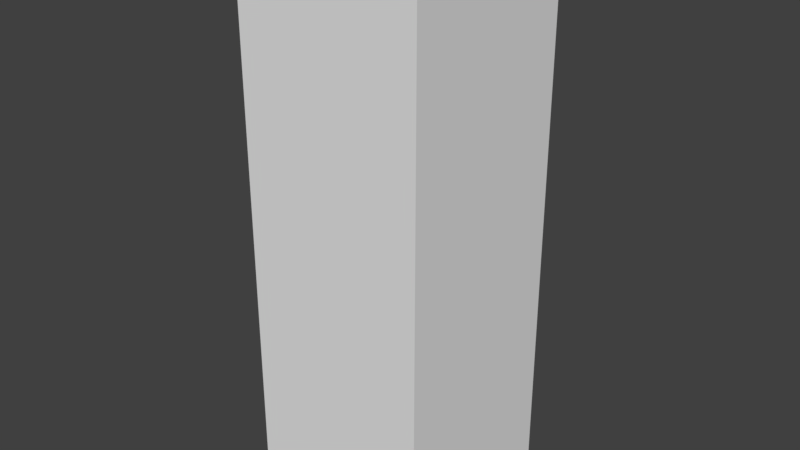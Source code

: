 # Source: IndoorPillar.blend  (saved by Blender 2.79.0; exported with 4.5.12 LTS)
import bpy
from mathutils import Matrix  # noqa: F401  (used for matrix-valued properties, if any)

bpy.ops.wm.read_factory_settings(use_empty=True)
scene = bpy.context.scene
scene.name = 'Scene'

# ---- collections
col_collection_1 = bpy.data.collections.new('Collection 1'); scene.collection.children.link(col_collection_1)

# ---- materials (node trees are filled in below, after node groups)
mat_material = bpy.data.materials.new('Material')
mat_material.alpha_threshold = 0.0
mat_material.use_transparent_shadow = False
mat_material.roughness = 0.5
mat_material.line_color = (0.0, 0.0, 0.0, 1.0)

# ---- material node trees

# ---- world
world_world = bpy.data.worlds.new('World'); scene.world = world_world
world_world.color = (0.05088, 0.05088, 0.05088)
world_world.use_sun_shadow = False
world_world.sun_shadow_jitter_overblur = 0.0
world_world.cycles.sampling_method = 'MANUAL'

# ---- meshes
me_cube = bpy.data.meshes.new('Cube')
me_cube.from_pydata([(0.2, 0.2, 0.0), (0.2, -0.2, 0.0), (-0.2, -0.2, 0.0), (-0.2, 0.2, 0.0), (0.2, 0.2, 1.2), (0.2, -0.2, 1.2), (-0.2, -0.2, 1.2), (-0.2, 0.2, 1.2)], [], [(0, 1, 2, 3), (4, 7, 6, 5), (0, 4, 5, 1), (1, 5, 6, 2), (2, 6, 7, 3), (4, 0, 3, 7)])
me_cube.materials.append(mat_material)
me_cube.use_remesh_preserve_volume = False
me_cube.use_remesh_preserve_attributes = False
me_cube.use_mirror_vertex_groups = False
me_cube.update()

# ---- objects
ob_cube = bpy.data.objects.new('Cube', me_cube)

# ---- transforms, parenting, visibility, modifiers, constraints
ob_cube.location = (0.0, 0.0, 0.0)
ob_cube.lock_rotations_4d = False
ob_cube.empty_display_type = 'ARROWS'
ob_cube.lineart.crease_threshold = 0.0

# ---- collection membership
col_collection_1.objects.link(ob_cube)

# ---- scene / render settings (as saved in the file)
scene.frame_start = 1; scene.frame_end = 250; scene.frame_set(1)
scene.render.engine = 'BLENDER_EEVEE_NEXT'
scene.render.resolution_percentage = 50
scene.render.dither_intensity = 0.0
scene.cycles.use_denoising = False
scene.cycles.samples = 128
scene.cycles.sampling_pattern = 'TABULATED_SOBOL'
scene.cycles.use_adaptive_sampling = False
scene.cycles.use_light_tree = False
scene.cycles.blur_glossy = 0.0
scene.cycles.sample_clamp_indirect = 0.0
scene.view_settings.view_transform = 'Standard'
bpy.context.view_layer.update()

# ---- added for rendering (the .blend has no active camera and no usable light): camera, sun
cam_auto = bpy.data.cameras.new('AutoCamera')
cam_auto.lens = 50.0
cam_auto.sensor_width = 36.0
cam_auto.clip_end = 1000.0
ob_auto_camera = bpy.data.objects.new('AutoCamera', cam_auto)
scene.collection.objects.link(ob_auto_camera)
ob_auto_camera.location = (1.22745, -1.47294, 1.58196)
ob_auto_camera.rotation_euler = (1.09748, -7.21219e-08, 0.694738)
scene.camera = ob_auto_camera
light_auto_sun = bpy.data.lights.new('AutoSun', 'SUN')
light_auto_sun.energy = 3.0
light_auto_sun.angle = 0.0523599
ob_auto_sun = bpy.data.objects.new('AutoSun', light_auto_sun)
scene.collection.objects.link(ob_auto_sun)
ob_auto_sun.rotation_euler = (0.872665, 0.174533, 0.523599)
bpy.context.view_layer.update()
